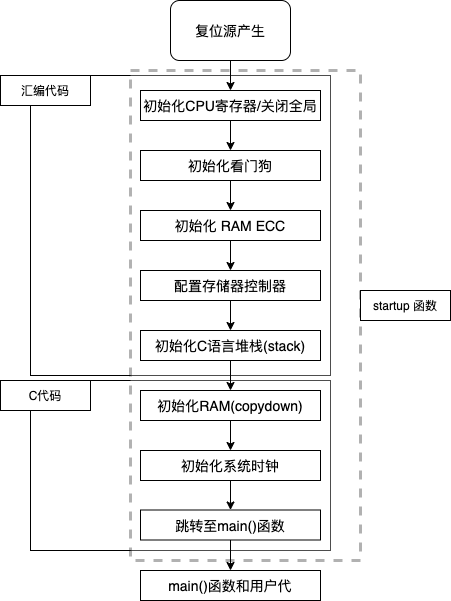

The diagram above was exported from draw.io. Its source (the exported page's mxGraphModel, read from the mxfile embedded in the PNG):
<mxGraphModel dx="540" dy="715" grid="1" gridSize="10" guides="1" tooltips="1" connect="1" arrows="1" fold="1" page="1" pageScale="1" pageWidth="827" pageHeight="1169" math="0" shadow="0">
  <root>
    <mxCell id="0" />
    <mxCell id="1" parent="0" />
    <mxCell id="22" value="" style="rounded=0;whiteSpace=wrap;html=1;" vertex="1" parent="1">
      <mxGeometry x="90" y="440" width="300" height="170" as="geometry" />
    </mxCell>
    <mxCell id="19" value="" style="whiteSpace=wrap;html=1;aspect=fixed;" vertex="1" parent="1">
      <mxGeometry x="90" y="135" width="300" height="300" as="geometry" />
    </mxCell>
    <mxCell id="24" value="" style="rounded=0;whiteSpace=wrap;html=1;dashed=1;opacity=30;strokeWidth=3;" vertex="1" parent="1">
      <mxGeometry x="190" y="130" width="230" height="490" as="geometry" />
    </mxCell>
    <mxCell id="5" style="edgeStyle=none;html=1;exitX=0.5;exitY=1;exitDx=0;exitDy=0;entryX=0.5;entryY=0;entryDx=0;entryDy=0;" edge="1" parent="1" source="2" target="4">
      <mxGeometry relative="1" as="geometry" />
    </mxCell>
    <mxCell id="2" value="&lt;font style=&quot;font-size: 14px&quot;&gt;复位源产生&lt;/font&gt;" style="rounded=1;whiteSpace=wrap;html=1;" vertex="1" parent="1">
      <mxGeometry x="230" y="60" width="120" height="60" as="geometry" />
    </mxCell>
    <mxCell id="10" style="edgeStyle=none;html=1;exitX=0.5;exitY=1;exitDx=0;exitDy=0;entryX=0.5;entryY=0;entryDx=0;entryDy=0;" edge="1" parent="1" source="4" target="6">
      <mxGeometry relative="1" as="geometry" />
    </mxCell>
    <mxCell id="4" value="&lt;font style=&quot;font-size: 14px&quot;&gt;初始化CPU寄存器/关闭全局&lt;/font&gt;" style="rounded=0;whiteSpace=wrap;html=1;" vertex="1" parent="1">
      <mxGeometry x="200" y="150" width="180" height="30" as="geometry" />
    </mxCell>
    <mxCell id="11" style="edgeStyle=none;html=1;exitX=0.5;exitY=1;exitDx=0;exitDy=0;entryX=0.5;entryY=0;entryDx=0;entryDy=0;" edge="1" parent="1" source="6" target="7">
      <mxGeometry relative="1" as="geometry" />
    </mxCell>
    <mxCell id="6" value="&lt;font style=&quot;font-size: 14px&quot;&gt;初始化看门狗&lt;/font&gt;" style="rounded=0;whiteSpace=wrap;html=1;" vertex="1" parent="1">
      <mxGeometry x="200" y="210" width="180" height="30" as="geometry" />
    </mxCell>
    <mxCell id="12" style="edgeStyle=none;html=1;exitX=0.5;exitY=1;exitDx=0;exitDy=0;entryX=0.5;entryY=0;entryDx=0;entryDy=0;" edge="1" parent="1" source="7" target="8">
      <mxGeometry relative="1" as="geometry" />
    </mxCell>
    <mxCell id="7" value="&lt;font style=&quot;font-size: 14px&quot;&gt;初始化 RAM ECC&lt;/font&gt;" style="rounded=0;whiteSpace=wrap;html=1;" vertex="1" parent="1">
      <mxGeometry x="200" y="270" width="180" height="30" as="geometry" />
    </mxCell>
    <mxCell id="13" style="edgeStyle=none;html=1;exitX=0.5;exitY=1;exitDx=0;exitDy=0;entryX=0.5;entryY=0;entryDx=0;entryDy=0;" edge="1" parent="1" source="8" target="9">
      <mxGeometry relative="1" as="geometry" />
    </mxCell>
    <mxCell id="8" value="&lt;font style=&quot;font-size: 14px&quot;&gt;配置存储器控制器&lt;/font&gt;" style="rounded=0;whiteSpace=wrap;html=1;" vertex="1" parent="1">
      <mxGeometry x="200" y="330" width="180" height="30" as="geometry" />
    </mxCell>
    <mxCell id="26" style="edgeStyle=none;html=1;exitX=0.5;exitY=1;exitDx=0;exitDy=0;entryX=0.5;entryY=0;entryDx=0;entryDy=0;" edge="1" parent="1" source="9" target="14">
      <mxGeometry relative="1" as="geometry" />
    </mxCell>
    <mxCell id="9" value="&lt;font style=&quot;font-size: 14px&quot;&gt;初始化C语言堆栈(stack)&lt;/font&gt;" style="rounded=0;whiteSpace=wrap;html=1;" vertex="1" parent="1">
      <mxGeometry x="200" y="390" width="180" height="30" as="geometry" />
    </mxCell>
    <mxCell id="27" style="edgeStyle=none;html=1;exitX=0.5;exitY=1;exitDx=0;exitDy=0;entryX=0.5;entryY=0;entryDx=0;entryDy=0;" edge="1" parent="1" source="14" target="15">
      <mxGeometry relative="1" as="geometry" />
    </mxCell>
    <mxCell id="14" value="&lt;font style=&quot;font-size: 14px&quot;&gt;初始化RAM(copydown)&lt;/font&gt;" style="rounded=0;whiteSpace=wrap;html=1;" vertex="1" parent="1">
      <mxGeometry x="200" y="450" width="180" height="30" as="geometry" />
    </mxCell>
    <mxCell id="28" style="edgeStyle=none;html=1;exitX=0.5;exitY=1;exitDx=0;exitDy=0;entryX=0.5;entryY=0;entryDx=0;entryDy=0;" edge="1" parent="1" source="15" target="16">
      <mxGeometry relative="1" as="geometry" />
    </mxCell>
    <mxCell id="15" value="&lt;font style=&quot;font-size: 14px&quot;&gt;初始化系统时钟&lt;/font&gt;" style="rounded=0;whiteSpace=wrap;html=1;" vertex="1" parent="1">
      <mxGeometry x="200" y="510" width="180" height="30" as="geometry" />
    </mxCell>
    <mxCell id="29" style="edgeStyle=none;html=1;exitX=0.5;exitY=1;exitDx=0;exitDy=0;entryX=0.5;entryY=0;entryDx=0;entryDy=0;" edge="1" parent="1" source="16" target="17">
      <mxGeometry relative="1" as="geometry" />
    </mxCell>
    <mxCell id="16" value="&lt;font style=&quot;font-size: 14px&quot;&gt;跳转至main()函数&lt;/font&gt;" style="rounded=0;whiteSpace=wrap;html=1;" vertex="1" parent="1">
      <mxGeometry x="200" y="569.5" width="180" height="30" as="geometry" />
    </mxCell>
    <mxCell id="17" value="&lt;font style=&quot;font-size: 14px&quot;&gt;main()函数和用户代&lt;/font&gt;" style="rounded=0;whiteSpace=wrap;html=1;" vertex="1" parent="1">
      <mxGeometry x="200" y="630" width="180" height="30" as="geometry" />
    </mxCell>
    <mxCell id="20" value="汇编代码" style="rounded=0;whiteSpace=wrap;html=1;" vertex="1" parent="1">
      <mxGeometry x="60" y="135" width="90" height="30" as="geometry" />
    </mxCell>
    <mxCell id="23" value="C代码" style="rounded=0;whiteSpace=wrap;html=1;" vertex="1" parent="1">
      <mxGeometry x="60" y="440" width="90" height="30" as="geometry" />
    </mxCell>
    <mxCell id="25" value="startup 函数" style="rounded=0;whiteSpace=wrap;html=1;" vertex="1" parent="1">
      <mxGeometry x="420" y="350" width="90" height="30" as="geometry" />
    </mxCell>
  </root>
</mxGraphModel>